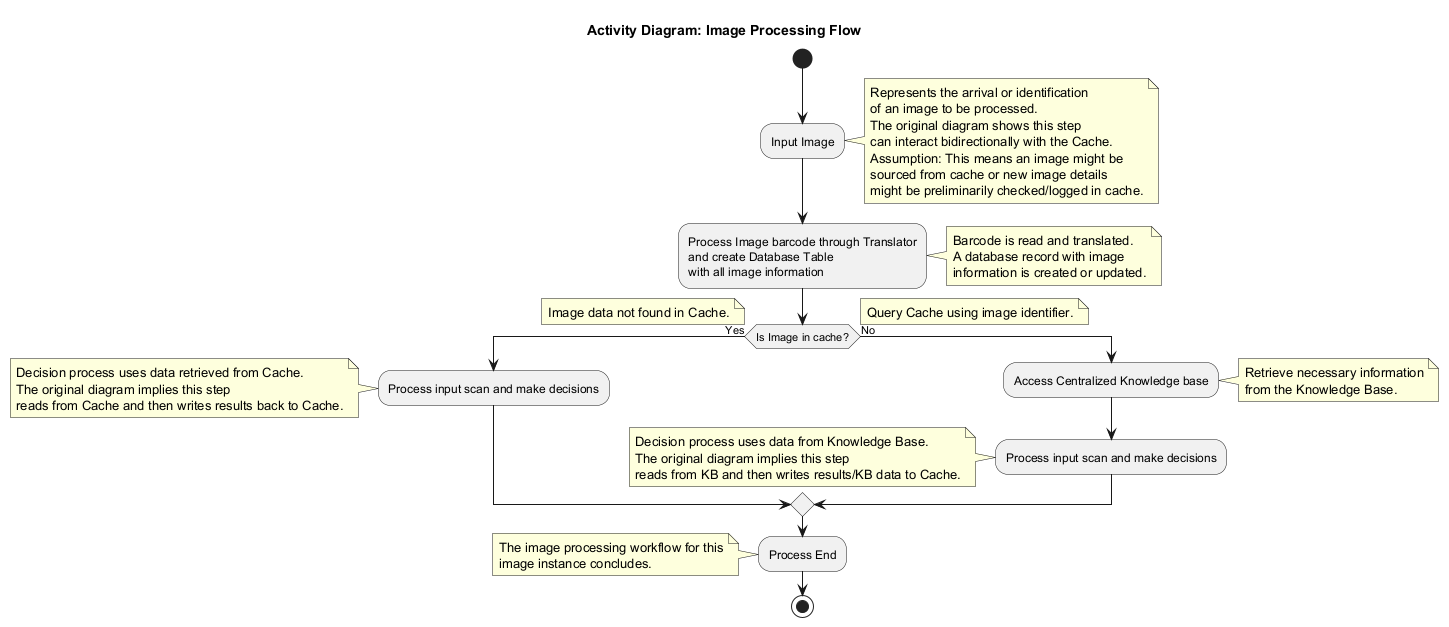

The diagram above was rendered by PlantUML. Its source (embedded in the PNG):
@startuml
title Activity Diagram: Image Processing Flow

start

:Input Image;
note right
  Represents the arrival or identification
  of an image to be processed.
  The original diagram shows this step
  can interact bidirectionally with the Cache.
  Assumption: This means an image might be
  sourced from cache or new image details
  might be preliminarily checked/logged in cache.
end note

:Process Image barcode through Translator
and create Database Table
with all image information;
note right
  Barcode is read and translated.
  A database record with image
  information is created or updated.
end note

if (Is Image in cache?) then (Yes)
  note right: Query Cache using image identifier.
  :Process input scan and make decisions;
  note left
    Decision process uses data retrieved from Cache.
    The original diagram implies this step
    reads from Cache and then writes results back to Cache.
  end note
else (No)
  note left: Image data not found in Cache.
  :Access Centralized Knowledge base;
  note right
    Retrieve necessary information
    from the Knowledge Base.
  end note
  :Process input scan and make decisions;
  note left
    Decision process uses data from Knowledge Base.
    The original diagram implies this step
    reads from KB and then writes results/KB data to Cache.
  end note
endif

:Process End;
note left
  The image processing workflow for this
  image instance concludes.
end note

stop

@enduml